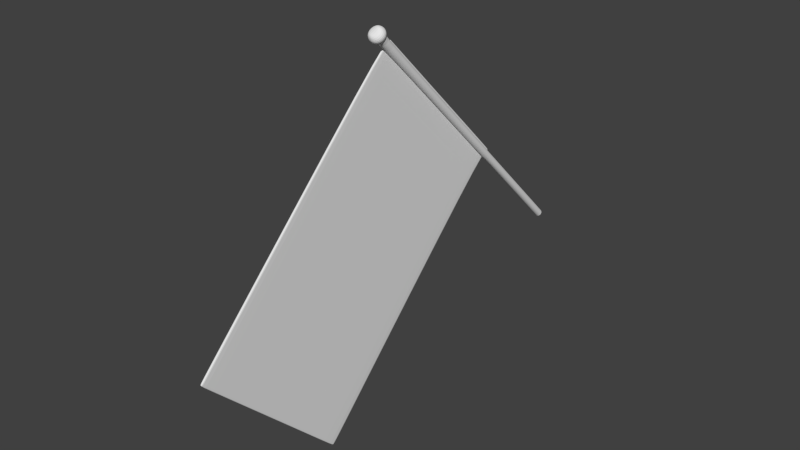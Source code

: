# Source: BANDEIRA.blend  (saved by Blender 2.64.0; exported with 4.5.12 LTS)
import bpy
from mathutils import Matrix  # noqa: F401  (used for matrix-valued properties, if any)

bpy.ops.wm.read_factory_settings(use_empty=True)
scene = bpy.context.scene
scene.name = 'Scene'

# ---- collections
col_collection_1 = bpy.data.collections.new('Collection 1'); scene.collection.children.link(col_collection_1)

# ---- world
world_world = bpy.data.worlds.new('World'); scene.world = world_world
world_world.color = (0.05088, 0.05088, 0.05088)
world_world.use_sun_shadow = False
world_world.sun_shadow_jitter_overblur = 0.0
world_world.cycles.sampling_method = 'MANUAL'
world_world.cycles.sample_map_resolution = 256

# ---- meshes
me_plane = bpy.data.meshes.new('Plane')
me_plane.from_pydata([(1.014, -0.9279, -0.5907), (-0.9864, -0.9279, -0.5907), (0.9953, 2.092, -0.6057), (-1.005, 2.092, -0.6057), (1.0, -1.004, -0.6538), (-0.9995, -1.004, -0.6538), (-1.004, 2.048, -0.6055), (0.9956, 2.048, -0.6055), (-0.9723, 2.048, -0.6055), (-0.9674, -1.004, -0.6538), (-0.9726, 2.092, -0.6057), (-0.9544, -0.9279, -0.5907), (-0.997, -0.9892, -0.6417), (1.003, -0.9892, -0.6417), (-0.9649, -0.9892, -0.6417), (0.9547, -0.9892, -0.6417), (0.9522, -1.004, -0.6538), (0.9653, -0.9279, -0.5907), (0.9471, 2.092, -0.6057), (0.9473, 2.048, -0.6055)], [], [(8, 6, 1, 11), (14, 12, 5, 9), (10, 3, 6, 8), (19, 8, 11, 17), (15, 14, 9, 16), (18, 10, 8, 19), (2, 18, 19, 7), (0, 17, 15, 13), (17, 11, 14, 15), (7, 19, 17, 0), (13, 15, 16, 4), (11, 1, 12, 14)])
_uv = me_plane.uv_layers.new(name='UVMap')
_uv.uv.foreach_set('vector', [0.6422, 0.02525, 0.6523, 0.02524, 0.6472, 0.9649, 0.6371, 0.9649, 0.6405, 0.9843, 0.6506, 0.9843, 0.6514, 0.9889, 0.6413, 0.9889, 0.6423, 0.01149, 0.6524, 0.01149, 0.6523, 0.02524, 0.6422, 0.02525, 0.0361, 0.02564, 0.6422, 0.02525, 0.6371, 0.9649, 0.03102, 0.9653, 0.03436, 0.9847, 0.6405, 0.9843, 0.6413, 0.9889, 0.03516, 0.9893, 0.03617, 0.01188, 0.6423, 0.01149, 0.6422, 0.02525, 0.0361, 0.02564, 0.02093, 0.01189, 0.03617, 0.01188, 0.0361, 0.02564, 0.02086, 0.02565, 0.01578, 0.9653, 0.03102, 0.9653, 0.03436, 0.9847, 0.01913, 0.9847, 0.03102, 0.9653, 0.6371, 0.9649, 0.6405, 0.9843, 0.03436, 0.9847, 0.02086, 0.02565, 0.0361, 0.02564, 0.03102, 0.9653, 0.01578, 0.9653, 0.01913, 0.9847, 0.03436, 0.9847, 0.03516, 0.9893, 0.01992, 0.9893, 0.6371, 0.9649, 0.6472, 0.9649, 0.6506, 0.9843, 0.6405, 0.9843])
me_plane.use_remesh_preserve_volume = False
me_plane.use_remesh_preserve_attributes = False
me_plane.use_mirror_vertex_groups = False
me_plane.update()
me_cylinder = bpy.data.meshes.new('Cylinder')
me_cylinder.from_pydata([(0.0, 0.0814, -3.442), (-0.006118, 0.1101, 3.402), (0.05756, 0.05756, -3.442), (0.07555, 0.07624, 3.402), (0.0814, -3.558e-09, -3.442), (0.1094, -0.00543, 3.402), (0.05756, -0.05756, -3.442), (0.07555, -0.0871, 3.402), (-7.116e-09, -0.0814, -3.442), (-0.006118, -0.1209, 3.402), (-0.05756, -0.05756, -3.442), (-0.08779, -0.0871, 3.402), (-0.0814, 9.707e-10, -3.442), (-0.1216, -0.00543, 3.402), (-0.05756, 0.05756, -3.442), (-0.08779, 0.07624, 3.402), (0.0, 0.0814, -0.03897), (0.05756, 0.05756, -0.03897), (0.0814, -3.558e-09, -0.03897), (0.05756, -0.05756, -0.03897), (-7.116e-09, -0.0814, -0.03897), (-0.05756, -0.05756, -0.03897), (-0.0814, 9.707e-10, -0.03897), (-0.05756, 0.05756, -0.03897), (0.05756, 0.05756, -3.359), (0.0814, -3.558e-09, -3.359), (0.05756, -0.05756, -3.359), (-7.116e-09, -0.0814, -3.359), (0.05756, -0.05756, 3.377), (0.0814, -3.558e-09, 3.377), (0.05756, 0.05756, 3.377), (0.0, 0.0814, 3.377), (-0.05756, 0.05756, 3.377), (-0.0814, 9.707e-10, 3.377), (-0.05756, -0.05756, 3.377), (-7.116e-09, -0.0814, 3.377), (-0.05756, -0.05756, -3.359), (-0.0814, 9.707e-10, -3.359), (-0.05756, 0.05756, -3.359), (0.0, 0.0814, -3.359), (-0.006118, 0.1101, 3.624), (0.07555, 0.07624, 3.624), (0.1094, -0.00543, 3.624), (0.07555, -0.0871, 3.624), (-0.006118, -0.1209, 3.624), (-0.08779, -0.0871, 3.624), (-0.1216, -0.00543, 3.624), (-0.08779, 0.07624, 3.624), (-0.1985, -0.00543, 3.509), (-0.1422, -0.1415, 3.509), (-0.1422, 0.1306, 3.509), (-0.006118, 0.187, 3.509), (0.1299, 0.1306, 3.509), (0.1863, -0.00543, 3.509), (0.1299, -0.1415, 3.509), (-0.006118, -0.1978, 3.509)], [], [(31, 1, 3, 30), (30, 3, 5, 29), (29, 5, 7, 28), (28, 7, 9, 35), (35, 9, 11, 34), (34, 11, 13, 33), (51, 50, 47, 40), (32, 15, 1, 31), (33, 13, 15, 32), (39, 16, 17, 24), (24, 17, 18, 25), (25, 18, 19, 26), (26, 19, 20, 27), (27, 20, 21, 36), (36, 21, 22, 37), (38, 23, 16, 39), (37, 22, 23, 38), (22, 33, 32, 23), (16, 31, 30, 17), (17, 30, 29, 18), (19, 28, 35, 20), (10, 36, 37, 12), (21, 34, 33, 22), (18, 29, 28, 19), (2, 24, 25, 4), (4, 25, 26, 6), (23, 32, 31, 16), (0, 39, 24, 2), (20, 35, 34, 21), (14, 38, 39, 0), (12, 37, 38, 14), (6, 26, 27, 8), (8, 27, 36, 10), (50, 48, 46, 47), (48, 49, 45, 46), (43, 46, 45, 44), (41, 40, 47, 42), (42, 47, 46, 43), (53, 52, 41, 42), (54, 53, 42, 43), (52, 51, 40, 41), (55, 54, 43, 44), (49, 55, 44, 45), (1, 15, 50, 51), (15, 13, 48, 50), (13, 11, 49, 48), (5, 3, 52, 53), (7, 5, 53, 54), (3, 1, 51, 52), (9, 7, 54, 55), (11, 9, 55, 49)])
_uv = me_cylinder.uv_layers.new(name='UVMap')
_uv.uv.foreach_set('vector', [0.6444, 0.7865, 0.6502, 0.7864, 0.6464, 0.7974, 0.6418, 0.7942, 0.6418, 0.7942, 0.6464, 0.7974, 0.6356, 0.8062, 0.6341, 0.8004, 0.6341, 0.8004, 0.6356, 0.8062, 0.6241, 0.8076, 0.626, 0.8014, 0.2841, 0.04044, 0.2881, 0.04439, 0.2828, 0.05442, 0.2804, 0.04751, 0.2804, 0.04751, 0.2828, 0.05442, 0.2703, 0.05686, 0.2716, 0.04923, 0.2716, 0.04923, 0.2703, 0.05686, 0.2581, 0.05028, 0.263, 0.0446, 0.2916, 0.09349, 0.3142, 0.09856, 0.3055, 0.1165, 0.2919, 0.1135, 0.2595, 0.03632, 0.2531, 0.03854, 0.2584, 0.02851, 0.2632, 0.02925, 0.263, 0.0446, 0.2581, 0.05028, 0.2531, 0.03854, 0.2595, 0.03632, 0.8389, 0.9096, 0.5211, 0.5003, 0.526, 0.4953, 0.8438, 0.9046, 0.1185, 0.1494, 0.3764, 0.4672, 0.3688, 0.4734, 0.1108, 0.1556, 0.8539, 0.8968, 0.5361, 0.4875, 0.5421, 0.484, 0.86, 0.8933, 0.86, 0.8933, 0.5421, 0.484, 0.5499, 0.478, 0.8677, 0.8873, 0.1813, 0.1055, 0.4991, 0.5148, 0.4931, 0.5183, 0.1752, 0.109, 0.1752, 0.109, 0.4931, 0.5183, 0.4853, 0.5243, 0.1675, 0.115, 0.8312, 0.9156, 0.5133, 0.5063, 0.5211, 0.5003, 0.8389, 0.9096, 0.1675, 0.115, 0.4853, 0.5243, 0.4804, 0.5293, 0.1626, 0.12, 0.4853, 0.5243, 0.8123, 0.9453, 0.8073, 0.9503, 0.4804, 0.5293, 0.5211, 0.5003, 0.1942, 0.07927, 0.1991, 0.07427, 0.526, 0.4953, 0.3764, 0.4672, 0.6418, 0.7942, 0.6341, 0.8004, 0.3688, 0.4734, 0.5421, 0.484, 0.2152, 0.06299, 0.2229, 0.05697, 0.5499, 0.478, 0.1673, 0.09878, 0.1752, 0.109, 0.1675, 0.115, 0.1596, 0.1048, 0.4931, 0.5183, 0.82, 0.9393, 0.8123, 0.9453, 0.4853, 0.5243, 0.5361, 0.4875, 0.2091, 0.0665, 0.2152, 0.06299, 0.5421, 0.484, 0.112, 0.1414, 0.1185, 0.1494, 0.1108, 0.1556, 0.1044, 0.1476, 0.8618, 0.907, 0.8539, 0.8968, 0.86, 0.8933, 0.8679, 0.9035, 0.5133, 0.5063, 0.1864, 0.08528, 0.1942, 0.07927, 0.5211, 0.5003, 0.8469, 0.9198, 0.8389, 0.9096, 0.8438, 0.9046, 0.8518, 0.9148, 0.4991, 0.5148, 0.8261, 0.9358, 0.82, 0.9393, 0.4931, 0.5183, 0.8391, 0.9258, 0.8312, 0.9156, 0.8389, 0.9096, 0.8469, 0.9198, 0.8331, 0.9293, 0.8251, 0.9191, 0.8312, 0.9156, 0.8391, 0.9258, 0.8679, 0.9035, 0.86, 0.8933, 0.8677, 0.8873, 0.8756, 0.8975, 0.1734, 0.09527, 0.1813, 0.1055, 0.1752, 0.109, 0.1673, 0.09878, 0.3142, 0.09856, 0.3298, 0.1043, 0.3148, 0.12, 0.3055, 0.1165, 0.3528, 0.1026, 0.368, 0.1201, 0.3502, 0.1293, 0.3411, 0.1188, 0.3447, 0.1389, 0.3113, 0.1346, 0.3224, 0.1261, 0.3362, 0.1279, 0.3319, 0.1612, 0.3181, 0.1594, 0.3096, 0.1484, 0.3429, 0.1527, 0.3429, 0.1527, 0.3096, 0.1484, 0.3113, 0.1346, 0.3447, 0.1389, 0.3534, 0.1587, 0.335, 0.1729, 0.3319, 0.1612, 0.3429, 0.1527, 0.367, 0.1894, 0.3761, 0.2032, 0.3547, 0.2069, 0.3493, 0.1986, 0.2751, 0.09207, 0.2916, 0.09349, 0.2919, 0.1135, 0.282, 0.1126, 0.3519, 0.1718, 0.367, 0.1894, 0.3493, 0.1986, 0.3402, 0.1881, 0.368, 0.1201, 0.377, 0.134, 0.3557, 0.1377, 0.3502, 0.1293, 0.2994, 0.07967, 0.313, 0.08271, 0.3142, 0.09856, 0.2916, 0.09349, 0.2531, 0.03854, 0.2581, 0.05028, 0.245, 0.06473, 0.2368, 0.04516, 0.2581, 0.05028, 0.2703, 0.05686, 0.2654, 0.07568, 0.245, 0.06473, 0.6356, 0.8062, 0.6464, 0.7974, 0.6628, 0.8101, 0.6447, 0.8247, 0.6241, 0.8076, 0.6356, 0.8062, 0.6447, 0.8247, 0.6256, 0.8272, 0.6464, 0.7974, 0.6502, 0.7864, 0.6691, 0.7919, 0.6628, 0.8101, 0.3664, 0.1654, 0.3755, 0.1759, 0.367, 0.1894, 0.3519, 0.1718, 0.2703, 0.05686, 0.2828, 0.05442, 0.2861, 0.07162, 0.2654, 0.07568])
me_cylinder.use_remesh_preserve_volume = False
me_cylinder.use_remesh_preserve_attributes = False
me_cylinder.use_mirror_vertex_groups = False
me_cylinder.update()

# ---- objects
ob_plane = bpy.data.objects.new('Plane', me_plane)
ob_cylinder = bpy.data.objects.new('Cylinder', me_cylinder)

# ---- transforms, parenting, visibility, modifiers, constraints
ob_plane.location = (-1.255, -4.574, 2.022)
ob_plane.rotation_euler = (-1.571, 0.7854, 1.571)
ob_plane.scale = (1.949, 1.949, 1.949)
ob_plane.lineart.crease_threshold = 0.0
_m = ob_plane.modifiers.new('Solidify', 'SOLIDIFY')
_m.thickness = 0.02792
_m.edge_crease_outer = 0.06452
_m.edge_crease_rim = 0.08065
_m.nonmanifold_thickness_mode = 'FIXED'
_m.nonmanifold_merge_threshold = 0.0003
_m = ob_plane.modifiers.new('Subsurf', 'SUBSURF')
_m.uv_smooth = 'PRESERVE_CORNERS'
_m.quality = 2
_m.show_only_control_edges = False
ob_cylinder.location = (0.0348, -2.398, 2.442)
ob_cylinder.rotation_euler = (0.7854, 0.0, 0.0)
ob_cylinder.lineart.crease_threshold = 0.0
_m = ob_cylinder.modifiers.new('Subsurf', 'SUBSURF')
_m.uv_smooth = 'PRESERVE_CORNERS'
_m.quality = 2
_m.levels = 2
_m.show_only_control_edges = False

# ---- collection membership
col_collection_1.objects.link(ob_plane)
col_collection_1.objects.link(ob_cylinder)

# ---- scene / render settings (as saved in the file)
scene.frame_start = 1; scene.frame_end = 250; scene.frame_set(237)
scene.render.engine = 'BLENDER_EEVEE_NEXT'
scene.render.image_settings.color_mode = 'RGB'
scene.render.image_settings.compression = 90
scene.render.resolution_percentage = 50
scene.render.dither_intensity = 0.0
scene.render.bake_margin = 2
scene.render.bake_bias = 0.0
scene.cycles.use_denoising = False
scene.cycles.samples = 10
scene.cycles.sampling_pattern = 'TABULATED_SOBOL'
scene.cycles.light_sampling_threshold = 0.0
scene.cycles.use_adaptive_sampling = False
scene.cycles.use_light_tree = False
scene.cycles.blur_glossy = 0.0
scene.cycles.volume_bounces = 1
scene.cycles.pixel_filter_type = 'GAUSSIAN'
scene.cycles.sample_clamp_indirect = 0.0
scene.view_settings.view_transform = 'Standard'
bpy.context.view_layer.update()

# ---- added for rendering (the .blend has no active camera and no usable light): camera, sun
cam_auto = bpy.data.cameras.new('AutoCamera')
cam_auto.lens = 50.0
cam_auto.sensor_width = 36.0
cam_auto.clip_end = 1000.0
ob_auto_camera = bpy.data.objects.new('AutoCamera', cam_auto)
scene.collection.objects.link(ob_auto_camera)
ob_auto_camera.location = (10.8194, -17.2859, 10.0719)
ob_auto_camera.rotation_euler = (1.09748, -7.21219e-08, 0.694738)
scene.camera = ob_auto_camera
light_auto_sun = bpy.data.lights.new('AutoSun', 'SUN')
light_auto_sun.energy = 3.0
light_auto_sun.angle = 0.0523599
ob_auto_sun = bpy.data.objects.new('AutoSun', light_auto_sun)
scene.collection.objects.link(ob_auto_sun)
ob_auto_sun.rotation_euler = (0.872665, 0.174533, 0.523599)
bpy.context.view_layer.update()
